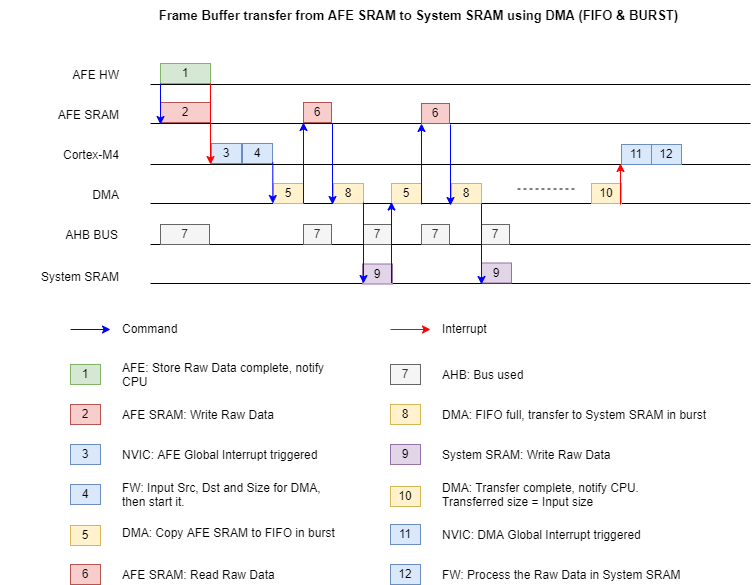

The diagram above was exported from draw.io. Its source (the exported page's mxGraphModel, read from the mxfile embedded in the PNG):
<mxGraphModel dx="1038" dy="641" grid="0" gridSize="10" guides="1" tooltips="1" connect="1" arrows="1" fold="1" page="0" pageScale="1" pageWidth="827" pageHeight="583" math="0" shadow="0">
  <root>
    <mxCell id="IBOPBW90_srvriRchhA5-0" />
    <mxCell id="IBOPBW90_srvriRchhA5-1" parent="IBOPBW90_srvriRchhA5-0" />
    <mxCell id="6_kmmcnkNggQExLxI3FJ-10" value="3" style="rounded=0;whiteSpace=wrap;html=1;strokeColor=#6c8ebf;fillColor=#dae8fc;" parent="IBOPBW90_srvriRchhA5-1" vertex="1">
      <mxGeometry x="221" y="179" width="30" height="20" as="geometry" />
    </mxCell>
    <mxCell id="6_kmmcnkNggQExLxI3FJ-29" value="2" style="rounded=0;whiteSpace=wrap;html=1;strokeColor=#b85450;fillColor=#f8cecc;" parent="IBOPBW90_srvriRchhA5-1" vertex="1">
      <mxGeometry x="170" y="138" width="50" height="20" as="geometry" />
    </mxCell>
    <mxCell id="IBOPBW90_srvriRchhA5-3" value="" style="endArrow=none;html=1;rounded=0;" parent="IBOPBW90_srvriRchhA5-1" edge="1">
      <mxGeometry width="50" height="50" relative="1" as="geometry">
        <mxPoint x="160" y="120" as="sourcePoint" />
        <mxPoint x="760" y="120" as="targetPoint" />
      </mxGeometry>
    </mxCell>
    <mxCell id="IBOPBW90_srvriRchhA5-4" value="" style="endArrow=none;html=1;rounded=0;" parent="IBOPBW90_srvriRchhA5-1" edge="1">
      <mxGeometry width="50" height="50" relative="1" as="geometry">
        <mxPoint x="160" y="159" as="sourcePoint" />
        <mxPoint x="760" y="159" as="targetPoint" />
      </mxGeometry>
    </mxCell>
    <mxCell id="IBOPBW90_srvriRchhA5-6" value="" style="endArrow=none;html=1;rounded=0;" parent="IBOPBW90_srvriRchhA5-1" edge="1">
      <mxGeometry width="50" height="50" relative="1" as="geometry">
        <mxPoint x="160" y="200" as="sourcePoint" />
        <mxPoint x="760" y="200" as="targetPoint" />
      </mxGeometry>
    </mxCell>
    <mxCell id="IBOPBW90_srvriRchhA5-7" value="" style="endArrow=none;html=1;rounded=0;" parent="IBOPBW90_srvriRchhA5-1" edge="1">
      <mxGeometry width="50" height="50" relative="1" as="geometry">
        <mxPoint x="160" y="239" as="sourcePoint" />
        <mxPoint x="760" y="239" as="targetPoint" />
      </mxGeometry>
    </mxCell>
    <mxCell id="IBOPBW90_srvriRchhA5-8" value="" style="endArrow=none;html=1;rounded=0;" parent="IBOPBW90_srvriRchhA5-1" edge="1">
      <mxGeometry width="50" height="50" relative="1" as="geometry">
        <mxPoint x="160" y="280" as="sourcePoint" />
        <mxPoint x="760" y="280" as="targetPoint" />
      </mxGeometry>
    </mxCell>
    <mxCell id="IBOPBW90_srvriRchhA5-9" value="" style="endArrow=none;html=1;rounded=0;" parent="IBOPBW90_srvriRchhA5-1" edge="1">
      <mxGeometry width="50" height="50" relative="1" as="geometry">
        <mxPoint x="160" y="319" as="sourcePoint" />
        <mxPoint x="760" y="319" as="targetPoint" />
      </mxGeometry>
    </mxCell>
    <mxCell id="IBOPBW90_srvriRchhA5-11" value="AFE SRAM" style="text;html=1;strokeColor=none;fillColor=none;align=right;verticalAlign=bottom;whiteSpace=wrap;rounded=0;" parent="IBOPBW90_srvriRchhA5-1" vertex="1">
      <mxGeometry x="11" y="130" width="120" height="30" as="geometry" />
    </mxCell>
    <mxCell id="IBOPBW90_srvriRchhA5-16" value="AFE HW" style="text;html=1;strokeColor=none;fillColor=none;align=right;verticalAlign=bottom;whiteSpace=wrap;rounded=0;" parent="IBOPBW90_srvriRchhA5-1" vertex="1">
      <mxGeometry x="11" y="90" width="120" height="30" as="geometry" />
    </mxCell>
    <mxCell id="IBOPBW90_srvriRchhA5-17" value="Cortex-M4" style="text;html=1;strokeColor=none;fillColor=none;align=right;verticalAlign=bottom;whiteSpace=wrap;rounded=0;" parent="IBOPBW90_srvriRchhA5-1" vertex="1">
      <mxGeometry x="11" y="170" width="120" height="30" as="geometry" />
    </mxCell>
    <mxCell id="IBOPBW90_srvriRchhA5-18" value="DMA" style="text;html=1;strokeColor=none;fillColor=none;align=right;verticalAlign=bottom;whiteSpace=wrap;rounded=0;" parent="IBOPBW90_srvriRchhA5-1" vertex="1">
      <mxGeometry x="11" y="210" width="120" height="30" as="geometry" />
    </mxCell>
    <mxCell id="IBOPBW90_srvriRchhA5-19" value="AHB BUS" style="text;html=1;strokeColor=none;fillColor=none;align=right;verticalAlign=bottom;whiteSpace=wrap;rounded=0;" parent="IBOPBW90_srvriRchhA5-1" vertex="1">
      <mxGeometry x="10" y="250" width="120" height="30" as="geometry" />
    </mxCell>
    <mxCell id="IBOPBW90_srvriRchhA5-20" value="System SRAM" style="text;html=1;strokeColor=none;fillColor=none;align=right;verticalAlign=bottom;whiteSpace=wrap;rounded=0;" parent="IBOPBW90_srvriRchhA5-1" vertex="1">
      <mxGeometry x="11" y="291.5" width="120" height="30" as="geometry" />
    </mxCell>
    <mxCell id="6_kmmcnkNggQExLxI3FJ-1" value="1" style="rounded=0;whiteSpace=wrap;html=1;strokeColor=#82b366;fillColor=#d5e8d4;" parent="IBOPBW90_srvriRchhA5-1" vertex="1">
      <mxGeometry x="170" y="99" width="50" height="20" as="geometry" />
    </mxCell>
    <mxCell id="6_kmmcnkNggQExLxI3FJ-7" value="" style="group" parent="IBOPBW90_srvriRchhA5-1" vertex="1" connectable="0">
      <mxGeometry x="80" y="430" width="110" height="30" as="geometry" />
    </mxCell>
    <mxCell id="6_kmmcnkNggQExLxI3FJ-2" value="2" style="rounded=0;whiteSpace=wrap;html=1;strokeColor=#b85450;fillColor=#f8cecc;" parent="6_kmmcnkNggQExLxI3FJ-7" vertex="1">
      <mxGeometry y="10" width="30" height="20" as="geometry" />
    </mxCell>
    <mxCell id="6_kmmcnkNggQExLxI3FJ-3" value="AFE SRAM: Write Raw Data" style="text;html=1;strokeColor=none;fillColor=none;align=left;verticalAlign=bottom;rounded=0;" parent="6_kmmcnkNggQExLxI3FJ-7" vertex="1">
      <mxGeometry x="50" width="60" height="30" as="geometry" />
    </mxCell>
    <mxCell id="6_kmmcnkNggQExLxI3FJ-11" value="" style="group" parent="IBOPBW90_srvriRchhA5-1" vertex="1" connectable="0">
      <mxGeometry x="80" y="470" width="110" height="30" as="geometry" />
    </mxCell>
    <mxCell id="6_kmmcnkNggQExLxI3FJ-12" value="3" style="rounded=0;whiteSpace=wrap;html=1;strokeColor=#6c8ebf;fillColor=#dae8fc;" parent="6_kmmcnkNggQExLxI3FJ-11" vertex="1">
      <mxGeometry y="10" width="30" height="20" as="geometry" />
    </mxCell>
    <mxCell id="6_kmmcnkNggQExLxI3FJ-13" value="NVIC: AFE Global Interrupt triggered" style="text;html=1;strokeColor=none;fillColor=none;align=left;verticalAlign=bottom;rounded=0;" parent="6_kmmcnkNggQExLxI3FJ-11" vertex="1">
      <mxGeometry x="50" width="60" height="30" as="geometry" />
    </mxCell>
    <mxCell id="6_kmmcnkNggQExLxI3FJ-14" value="4" style="rounded=0;whiteSpace=wrap;html=1;strokeColor=#6c8ebf;fillColor=#dae8fc;" parent="IBOPBW90_srvriRchhA5-1" vertex="1">
      <mxGeometry x="252" y="179" width="30" height="20" as="geometry" />
    </mxCell>
    <mxCell id="6_kmmcnkNggQExLxI3FJ-15" value="" style="group" parent="IBOPBW90_srvriRchhA5-1" vertex="1" connectable="0">
      <mxGeometry x="80" y="510" width="280" height="30" as="geometry" />
    </mxCell>
    <mxCell id="6_kmmcnkNggQExLxI3FJ-16" value="4" style="rounded=0;whiteSpace=wrap;html=1;strokeColor=#6c8ebf;fillColor=#dae8fc;" parent="6_kmmcnkNggQExLxI3FJ-15" vertex="1">
      <mxGeometry y="10" width="30" height="20" as="geometry" />
    </mxCell>
    <mxCell id="6_kmmcnkNggQExLxI3FJ-17" value="FW: Input Src, Dst and Size for DMA,&lt;br&gt;then start it." style="text;html=1;strokeColor=none;fillColor=none;align=left;verticalAlign=top;rounded=0;whiteSpace=wrap;" parent="6_kmmcnkNggQExLxI3FJ-15" vertex="1">
      <mxGeometry x="50" width="230" height="30" as="geometry" />
    </mxCell>
    <mxCell id="6_kmmcnkNggQExLxI3FJ-26" style="edgeStyle=orthogonalEdgeStyle;rounded=0;orthogonalLoop=1;jettySize=auto;html=1;strokeColor=#0000FF;startArrow=classic;startFill=1;endArrow=none;endFill=0;" parent="IBOPBW90_srvriRchhA5-1" edge="1">
      <mxGeometry relative="1" as="geometry">
        <mxPoint x="80" y="365" as="targetPoint" />
        <mxPoint x="120" y="365" as="sourcePoint" />
        <Array as="points">
          <mxPoint x="80" y="365" />
        </Array>
      </mxGeometry>
    </mxCell>
    <mxCell id="6_kmmcnkNggQExLxI3FJ-25" value="Command" style="text;html=1;strokeColor=none;fillColor=none;align=left;verticalAlign=middle;rounded=0;" parent="IBOPBW90_srvriRchhA5-1" vertex="1">
      <mxGeometry x="130" y="350" width="60" height="30" as="geometry" />
    </mxCell>
    <mxCell id="6_kmmcnkNggQExLxI3FJ-27" style="edgeStyle=orthogonalEdgeStyle;rounded=0;orthogonalLoop=1;jettySize=auto;html=1;strokeColor=#FF0000;startArrow=classic;startFill=1;endArrow=none;endFill=0;" parent="IBOPBW90_srvriRchhA5-1" edge="1">
      <mxGeometry relative="1" as="geometry">
        <mxPoint x="400" y="365" as="targetPoint" />
        <mxPoint x="440" y="365" as="sourcePoint" />
        <Array as="points">
          <mxPoint x="400" y="365" />
        </Array>
      </mxGeometry>
    </mxCell>
    <mxCell id="6_kmmcnkNggQExLxI3FJ-28" value="Interrupt" style="text;html=1;strokeColor=none;fillColor=none;align=left;verticalAlign=middle;rounded=0;" parent="IBOPBW90_srvriRchhA5-1" vertex="1">
      <mxGeometry x="450" y="350" width="60" height="30" as="geometry" />
    </mxCell>
    <mxCell id="6_kmmcnkNggQExLxI3FJ-6" style="edgeStyle=orthogonalEdgeStyle;rounded=0;orthogonalLoop=1;jettySize=auto;html=1;strokeColor=#0000FF;" parent="IBOPBW90_srvriRchhA5-1" edge="1">
      <mxGeometry relative="1" as="geometry">
        <mxPoint x="170" y="160" as="targetPoint" />
        <mxPoint x="170" y="119" as="sourcePoint" />
        <Array as="points">
          <mxPoint x="170" y="119" />
        </Array>
      </mxGeometry>
    </mxCell>
    <mxCell id="6_kmmcnkNggQExLxI3FJ-31" value="" style="group;whiteSpace=wrap;" parent="IBOPBW90_srvriRchhA5-1" vertex="1" connectable="0">
      <mxGeometry x="80" y="390" width="280" height="30" as="geometry" />
    </mxCell>
    <mxCell id="6_kmmcnkNggQExLxI3FJ-32" value="1" style="rounded=0;whiteSpace=wrap;html=1;strokeColor=#82b366;fillColor=#d5e8d4;" parent="6_kmmcnkNggQExLxI3FJ-31" vertex="1">
      <mxGeometry y="10" width="30" height="20" as="geometry" />
    </mxCell>
    <mxCell id="6_kmmcnkNggQExLxI3FJ-33" value="AFE: Store Raw Data complete, notify CPU" style="text;html=1;strokeColor=none;fillColor=none;align=left;verticalAlign=top;rounded=0;whiteSpace=wrap;" parent="6_kmmcnkNggQExLxI3FJ-31" vertex="1">
      <mxGeometry x="50" width="230" height="30" as="geometry" />
    </mxCell>
    <mxCell id="6_kmmcnkNggQExLxI3FJ-39" value="5" style="rounded=0;whiteSpace=wrap;html=1;strokeColor=#d6b656;fillColor=#fff2cc;" parent="IBOPBW90_srvriRchhA5-1" vertex="1">
      <mxGeometry x="283" y="219" width="30" height="20" as="geometry" />
    </mxCell>
    <mxCell id="6_kmmcnkNggQExLxI3FJ-40" style="edgeStyle=orthogonalEdgeStyle;rounded=0;orthogonalLoop=1;jettySize=auto;html=1;strokeColor=#0000FF;" parent="IBOPBW90_srvriRchhA5-1" edge="1">
      <mxGeometry relative="1" as="geometry">
        <mxPoint x="282.3100000000001" y="239" as="targetPoint" />
        <mxPoint x="282.3100000000001" y="198" as="sourcePoint" />
        <Array as="points">
          <mxPoint x="282.31" y="198" />
        </Array>
      </mxGeometry>
    </mxCell>
    <mxCell id="6_kmmcnkNggQExLxI3FJ-41" style="edgeStyle=orthogonalEdgeStyle;rounded=0;orthogonalLoop=1;jettySize=auto;html=1;strokeColor=#FF0000;" parent="IBOPBW90_srvriRchhA5-1" edge="1">
      <mxGeometry relative="1" as="geometry">
        <mxPoint x="220" y="200" as="targetPoint" />
        <mxPoint x="220" y="119" as="sourcePoint" />
        <Array as="points">
          <mxPoint x="220" y="119" />
        </Array>
      </mxGeometry>
    </mxCell>
    <mxCell id="6_kmmcnkNggQExLxI3FJ-42" value="" style="group" parent="IBOPBW90_srvriRchhA5-1" vertex="1" connectable="0">
      <mxGeometry x="80" y="548" width="110" height="30" as="geometry" />
    </mxCell>
    <mxCell id="6_kmmcnkNggQExLxI3FJ-43" value="5" style="rounded=0;whiteSpace=wrap;html=1;strokeColor=#d6b656;fillColor=#fff2cc;" parent="6_kmmcnkNggQExLxI3FJ-42" vertex="1">
      <mxGeometry y="13" width="30" height="20" as="geometry" />
    </mxCell>
    <mxCell id="6_kmmcnkNggQExLxI3FJ-44" value="DMA: Copy AFE SRAM to FIFO in burst" style="text;html=1;strokeColor=none;fillColor=none;align=left;verticalAlign=bottom;rounded=0;" parent="6_kmmcnkNggQExLxI3FJ-42" vertex="1">
      <mxGeometry x="50" width="60" height="30" as="geometry" />
    </mxCell>
    <mxCell id="6_kmmcnkNggQExLxI3FJ-47" value="8" style="rounded=0;whiteSpace=wrap;html=1;strokeColor=#d6b656;fillColor=#fff2cc;" parent="IBOPBW90_srvriRchhA5-1" vertex="1">
      <mxGeometry x="343" y="219" width="30" height="20" as="geometry" />
    </mxCell>
    <mxCell id="6_kmmcnkNggQExLxI3FJ-48" style="edgeStyle=orthogonalEdgeStyle;rounded=0;orthogonalLoop=1;jettySize=auto;html=1;strokeColor=#0000FF;startArrow=classic;startFill=1;endArrow=none;endFill=0;" parent="IBOPBW90_srvriRchhA5-1" edge="1">
      <mxGeometry relative="1" as="geometry">
        <mxPoint x="313" y="239" as="targetPoint" />
        <mxPoint x="313" y="158" as="sourcePoint" />
        <Array as="points">
          <mxPoint x="313" y="158" />
        </Array>
      </mxGeometry>
    </mxCell>
    <mxCell id="6_kmmcnkNggQExLxI3FJ-49" value="6" style="rounded=0;whiteSpace=wrap;html=1;strokeColor=#b85450;fillColor=#f8cecc;" parent="IBOPBW90_srvriRchhA5-1" vertex="1">
      <mxGeometry x="313" y="138" width="28" height="20" as="geometry" />
    </mxCell>
    <mxCell id="6_kmmcnkNggQExLxI3FJ-51" value="" style="group" parent="IBOPBW90_srvriRchhA5-1" vertex="1" connectable="0">
      <mxGeometry x="80" y="590" width="110" height="30" as="geometry" />
    </mxCell>
    <mxCell id="6_kmmcnkNggQExLxI3FJ-52" value="6" style="rounded=0;whiteSpace=wrap;html=1;strokeColor=#b85450;fillColor=#f8cecc;" parent="6_kmmcnkNggQExLxI3FJ-51" vertex="1">
      <mxGeometry y="10" width="30" height="20" as="geometry" />
    </mxCell>
    <mxCell id="6_kmmcnkNggQExLxI3FJ-53" value="AFE SRAM: Read Raw Data" style="text;html=1;strokeColor=none;fillColor=none;align=left;verticalAlign=bottom;rounded=0;" parent="6_kmmcnkNggQExLxI3FJ-51" vertex="1">
      <mxGeometry x="50" width="60" height="30" as="geometry" />
    </mxCell>
    <mxCell id="6_kmmcnkNggQExLxI3FJ-57" style="edgeStyle=orthogonalEdgeStyle;rounded=0;orthogonalLoop=1;jettySize=auto;html=1;strokeColor=#0000FF;startArrow=classic;startFill=1;endArrow=none;endFill=0;" parent="IBOPBW90_srvriRchhA5-1" edge="1">
      <mxGeometry relative="1" as="geometry">
        <mxPoint x="342" y="159" as="targetPoint" />
        <mxPoint x="342" y="240" as="sourcePoint" />
        <Array as="points">
          <mxPoint x="342" y="159" />
        </Array>
      </mxGeometry>
    </mxCell>
    <mxCell id="6_kmmcnkNggQExLxI3FJ-58" value="" style="group" parent="IBOPBW90_srvriRchhA5-1" vertex="1" connectable="0">
      <mxGeometry x="400" y="390" width="110" height="30" as="geometry" />
    </mxCell>
    <mxCell id="6_kmmcnkNggQExLxI3FJ-59" value="7" style="rounded=0;whiteSpace=wrap;html=1;strokeColor=#666666;fillColor=#f5f5f5;fontColor=#333333;" parent="6_kmmcnkNggQExLxI3FJ-58" vertex="1">
      <mxGeometry y="10" width="30" height="20" as="geometry" />
    </mxCell>
    <mxCell id="6_kmmcnkNggQExLxI3FJ-60" value="AHB: Bus used" style="text;html=1;strokeColor=none;fillColor=none;align=left;verticalAlign=bottom;rounded=0;" parent="6_kmmcnkNggQExLxI3FJ-58" vertex="1">
      <mxGeometry x="50" width="60" height="30" as="geometry" />
    </mxCell>
    <mxCell id="6_kmmcnkNggQExLxI3FJ-61" value="7" style="rounded=0;whiteSpace=wrap;html=1;strokeColor=#666666;fillColor=#f5f5f5;fontColor=#333333;" parent="IBOPBW90_srvriRchhA5-1" vertex="1">
      <mxGeometry x="313" y="260" width="28" height="20" as="geometry" />
    </mxCell>
    <mxCell id="6_kmmcnkNggQExLxI3FJ-62" value="7" style="rounded=0;whiteSpace=wrap;html=1;strokeColor=#666666;fillColor=#f5f5f5;fontColor=#333333;" parent="IBOPBW90_srvriRchhA5-1" vertex="1">
      <mxGeometry x="373" y="260" width="28" height="20" as="geometry" />
    </mxCell>
    <mxCell id="6_kmmcnkNggQExLxI3FJ-64" value="9" style="rounded=0;whiteSpace=wrap;html=1;fillColor=#e1d5e7;strokeColor=#9673a6;" parent="IBOPBW90_srvriRchhA5-1" vertex="1">
      <mxGeometry x="372" y="299.5" width="30" height="20" as="geometry" />
    </mxCell>
    <mxCell id="6_kmmcnkNggQExLxI3FJ-70" style="edgeStyle=orthogonalEdgeStyle;rounded=0;orthogonalLoop=1;jettySize=auto;html=1;strokeColor=#0000FF;startArrow=classic;startFill=1;endArrow=none;endFill=0;" parent="IBOPBW90_srvriRchhA5-1" edge="1">
      <mxGeometry relative="1" as="geometry">
        <mxPoint x="373" y="238" as="targetPoint" />
        <mxPoint x="373" y="319" as="sourcePoint" />
        <Array as="points">
          <mxPoint x="373" y="238" />
        </Array>
      </mxGeometry>
    </mxCell>
    <mxCell id="6_kmmcnkNggQExLxI3FJ-90" value="5" style="rounded=0;whiteSpace=wrap;html=1;strokeColor=#d6b656;fillColor=#fff2cc;" parent="IBOPBW90_srvriRchhA5-1" vertex="1">
      <mxGeometry x="401" y="219" width="30" height="20" as="geometry" />
    </mxCell>
    <mxCell id="6_kmmcnkNggQExLxI3FJ-91" value="8" style="rounded=0;whiteSpace=wrap;html=1;strokeColor=#d6b656;fillColor=#fff2cc;" parent="IBOPBW90_srvriRchhA5-1" vertex="1">
      <mxGeometry x="461" y="219" width="30" height="20" as="geometry" />
    </mxCell>
    <mxCell id="6_kmmcnkNggQExLxI3FJ-92" style="edgeStyle=orthogonalEdgeStyle;rounded=0;orthogonalLoop=1;jettySize=auto;html=1;strokeColor=#0000FF;startArrow=classic;startFill=1;endArrow=none;endFill=0;" parent="IBOPBW90_srvriRchhA5-1" edge="1">
      <mxGeometry relative="1" as="geometry">
        <mxPoint x="431" y="240" as="targetPoint" />
        <mxPoint x="431" y="159" as="sourcePoint" />
        <Array as="points">
          <mxPoint x="431" y="159" />
        </Array>
      </mxGeometry>
    </mxCell>
    <mxCell id="6_kmmcnkNggQExLxI3FJ-93" value="6" style="rounded=0;whiteSpace=wrap;html=1;strokeColor=#b85450;fillColor=#f8cecc;" parent="IBOPBW90_srvriRchhA5-1" vertex="1">
      <mxGeometry x="431" y="139" width="28" height="20" as="geometry" />
    </mxCell>
    <mxCell id="6_kmmcnkNggQExLxI3FJ-94" style="edgeStyle=orthogonalEdgeStyle;rounded=0;orthogonalLoop=1;jettySize=auto;html=1;strokeColor=#0000FF;startArrow=classic;startFill=1;endArrow=none;endFill=0;" parent="IBOPBW90_srvriRchhA5-1" edge="1">
      <mxGeometry relative="1" as="geometry">
        <mxPoint x="460" y="160" as="targetPoint" />
        <mxPoint x="460" y="241" as="sourcePoint" />
        <Array as="points">
          <mxPoint x="460" y="160" />
        </Array>
      </mxGeometry>
    </mxCell>
    <mxCell id="6_kmmcnkNggQExLxI3FJ-95" value="7" style="rounded=0;whiteSpace=wrap;html=1;strokeColor=#666666;fillColor=#f5f5f5;fontColor=#333333;" parent="IBOPBW90_srvriRchhA5-1" vertex="1">
      <mxGeometry x="431" y="260" width="28" height="20" as="geometry" />
    </mxCell>
    <mxCell id="6_kmmcnkNggQExLxI3FJ-96" value="7" style="rounded=0;whiteSpace=wrap;html=1;strokeColor=#666666;fillColor=#f5f5f5;fontColor=#333333;" parent="IBOPBW90_srvriRchhA5-1" vertex="1">
      <mxGeometry x="491" y="260" width="28" height="20" as="geometry" />
    </mxCell>
    <mxCell id="6_kmmcnkNggQExLxI3FJ-97" value="9" style="rounded=0;whiteSpace=wrap;html=1;fillColor=#e1d5e7;strokeColor=#9673a6;" parent="IBOPBW90_srvriRchhA5-1" vertex="1">
      <mxGeometry x="491" y="298.5" width="30" height="20" as="geometry" />
    </mxCell>
    <mxCell id="6_kmmcnkNggQExLxI3FJ-98" style="edgeStyle=orthogonalEdgeStyle;rounded=0;orthogonalLoop=1;jettySize=auto;html=1;strokeColor=#0000FF;startArrow=classic;startFill=1;endArrow=none;endFill=0;" parent="IBOPBW90_srvriRchhA5-1" edge="1">
      <mxGeometry relative="1" as="geometry">
        <mxPoint x="491" y="239" as="targetPoint" />
        <mxPoint x="491" y="320" as="sourcePoint" />
        <Array as="points">
          <mxPoint x="491" y="239" />
        </Array>
      </mxGeometry>
    </mxCell>
    <mxCell id="6_kmmcnkNggQExLxI3FJ-99" style="edgeStyle=orthogonalEdgeStyle;rounded=0;orthogonalLoop=1;jettySize=auto;html=1;strokeColor=#0000FF;startArrow=classic;startFill=1;endArrow=none;endFill=0;" parent="IBOPBW90_srvriRchhA5-1" edge="1">
      <mxGeometry relative="1" as="geometry">
        <mxPoint x="401" y="318.5" as="targetPoint" />
        <mxPoint x="401" y="237.5" as="sourcePoint" />
        <Array as="points">
          <mxPoint x="401" y="237.5" />
        </Array>
      </mxGeometry>
    </mxCell>
    <mxCell id="6_kmmcnkNggQExLxI3FJ-107" value="" style="group" parent="IBOPBW90_srvriRchhA5-1" vertex="1" connectable="0">
      <mxGeometry x="400" y="470" width="110" height="30" as="geometry" />
    </mxCell>
    <mxCell id="6_kmmcnkNggQExLxI3FJ-108" value="9" style="rounded=0;whiteSpace=wrap;html=1;strokeColor=#9673a6;fillColor=#e1d5e7;" parent="6_kmmcnkNggQExLxI3FJ-107" vertex="1">
      <mxGeometry y="10" width="30" height="20" as="geometry" />
    </mxCell>
    <mxCell id="6_kmmcnkNggQExLxI3FJ-109" value="System SRAM: Write Raw Data" style="text;html=1;strokeColor=none;fillColor=none;align=left;verticalAlign=bottom;rounded=0;" parent="6_kmmcnkNggQExLxI3FJ-107" vertex="1">
      <mxGeometry x="50" width="60" height="30" as="geometry" />
    </mxCell>
    <mxCell id="6_kmmcnkNggQExLxI3FJ-110" value="" style="group" parent="IBOPBW90_srvriRchhA5-1" vertex="1" connectable="0">
      <mxGeometry x="400" y="430" width="110" height="30" as="geometry" />
    </mxCell>
    <mxCell id="6_kmmcnkNggQExLxI3FJ-111" value="8" style="rounded=0;whiteSpace=wrap;html=1;strokeColor=#d6b656;fillColor=#fff2cc;" parent="6_kmmcnkNggQExLxI3FJ-110" vertex="1">
      <mxGeometry y="10" width="30" height="20" as="geometry" />
    </mxCell>
    <mxCell id="6_kmmcnkNggQExLxI3FJ-112" value="DMA: FIFO full, transfer to System SRAM in burst" style="text;html=1;strokeColor=none;fillColor=none;align=left;verticalAlign=bottom;rounded=0;" parent="6_kmmcnkNggQExLxI3FJ-110" vertex="1">
      <mxGeometry x="50" width="60" height="30" as="geometry" />
    </mxCell>
    <mxCell id="6_kmmcnkNggQExLxI3FJ-113" value="" style="endArrow=none;dashed=1;html=1;strokeColor=#000000;rounded=0;" parent="IBOPBW90_srvriRchhA5-1" edge="1">
      <mxGeometry width="50" height="50" relative="1" as="geometry">
        <mxPoint x="527" y="224.5" as="sourcePoint" />
        <mxPoint x="587" y="224.5" as="targetPoint" />
      </mxGeometry>
    </mxCell>
    <mxCell id="6_kmmcnkNggQExLxI3FJ-115" value="10" style="rounded=0;whiteSpace=wrap;html=1;strokeColor=#d6b656;fillColor=#fff2cc;" parent="IBOPBW90_srvriRchhA5-1" vertex="1">
      <mxGeometry x="601" y="219" width="30" height="20" as="geometry" />
    </mxCell>
    <mxCell id="6_kmmcnkNggQExLxI3FJ-116" value="11" style="rounded=0;whiteSpace=wrap;html=1;strokeColor=#6c8ebf;fillColor=#dae8fc;" parent="IBOPBW90_srvriRchhA5-1" vertex="1">
      <mxGeometry x="631" y="180" width="30" height="20" as="geometry" />
    </mxCell>
    <mxCell id="6_kmmcnkNggQExLxI3FJ-118" style="edgeStyle=orthogonalEdgeStyle;rounded=0;orthogonalLoop=1;jettySize=auto;html=1;strokeColor=#FF0000;" parent="IBOPBW90_srvriRchhA5-1" edge="1">
      <mxGeometry relative="1" as="geometry">
        <mxPoint x="630.0000000000002" y="199" as="targetPoint" />
        <mxPoint x="630.0000000000002" y="240" as="sourcePoint" />
        <Array as="points">
          <mxPoint x="630" y="199" />
        </Array>
      </mxGeometry>
    </mxCell>
    <mxCell id="6_kmmcnkNggQExLxI3FJ-127" value="" style="group" parent="IBOPBW90_srvriRchhA5-1" vertex="1" connectable="0">
      <mxGeometry x="400" y="510" width="110" height="30" as="geometry" />
    </mxCell>
    <mxCell id="6_kmmcnkNggQExLxI3FJ-128" value="10" style="rounded=0;whiteSpace=wrap;html=1;strokeColor=#d6b656;fillColor=#fff2cc;" parent="6_kmmcnkNggQExLxI3FJ-127" vertex="1">
      <mxGeometry y="12" width="30" height="20" as="geometry" />
    </mxCell>
    <mxCell id="6_kmmcnkNggQExLxI3FJ-129" value="DMA: Transfer complete, notify CPU.&lt;br&gt;Transferred size = Input size" style="text;html=1;strokeColor=none;fillColor=none;align=left;verticalAlign=top;rounded=0;" parent="6_kmmcnkNggQExLxI3FJ-127" vertex="1">
      <mxGeometry x="50" width="60" height="30" as="geometry" />
    </mxCell>
    <mxCell id="6_kmmcnkNggQExLxI3FJ-130" value="" style="group" parent="IBOPBW90_srvriRchhA5-1" vertex="1" connectable="0">
      <mxGeometry x="400" y="550" width="110" height="30" as="geometry" />
    </mxCell>
    <mxCell id="6_kmmcnkNggQExLxI3FJ-131" value="11" style="rounded=0;whiteSpace=wrap;html=1;strokeColor=#6c8ebf;fillColor=#dae8fc;" parent="6_kmmcnkNggQExLxI3FJ-130" vertex="1">
      <mxGeometry y="10" width="30" height="20" as="geometry" />
    </mxCell>
    <mxCell id="6_kmmcnkNggQExLxI3FJ-132" value="NVIC: DMA Global Interrupt triggered" style="text;html=1;strokeColor=none;fillColor=none;align=left;verticalAlign=bottom;rounded=0;" parent="6_kmmcnkNggQExLxI3FJ-130" vertex="1">
      <mxGeometry x="50" width="60" height="30" as="geometry" />
    </mxCell>
    <mxCell id="6_kmmcnkNggQExLxI3FJ-136" value="12" style="rounded=0;whiteSpace=wrap;html=1;strokeColor=#6c8ebf;fillColor=#dae8fc;" parent="IBOPBW90_srvriRchhA5-1" vertex="1">
      <mxGeometry x="661" y="180" width="30" height="20" as="geometry" />
    </mxCell>
    <mxCell id="6_kmmcnkNggQExLxI3FJ-141" value="" style="group" parent="IBOPBW90_srvriRchhA5-1" vertex="1" connectable="0">
      <mxGeometry x="400" y="590" width="110" height="30" as="geometry" />
    </mxCell>
    <mxCell id="6_kmmcnkNggQExLxI3FJ-142" value="12" style="rounded=0;whiteSpace=wrap;html=1;strokeColor=#6c8ebf;fillColor=#dae8fc;" parent="6_kmmcnkNggQExLxI3FJ-141" vertex="1">
      <mxGeometry y="10" width="30" height="20" as="geometry" />
    </mxCell>
    <mxCell id="6_kmmcnkNggQExLxI3FJ-143" value="FW: Process the Raw Data in System SRAM" style="text;html=1;strokeColor=none;fillColor=none;align=left;verticalAlign=bottom;rounded=0;" parent="6_kmmcnkNggQExLxI3FJ-141" vertex="1">
      <mxGeometry x="50" width="60" height="30" as="geometry" />
    </mxCell>
    <mxCell id="6_kmmcnkNggQExLxI3FJ-144" value="Frame Buffer transfer from AFE SRAM to System SRAM using DMA (FIFO &amp;amp; BURST)" style="text;html=1;strokeColor=none;fillColor=none;align=center;verticalAlign=middle;whiteSpace=wrap;rounded=0;fontStyle=1;fontSize=13;" parent="IBOPBW90_srvriRchhA5-1" vertex="1">
      <mxGeometry x="147" y="36" width="563" height="30" as="geometry" />
    </mxCell>
    <mxCell id="6_kmmcnkNggQExLxI3FJ-145" value="7" style="rounded=0;whiteSpace=wrap;html=1;strokeColor=#666666;fillColor=#f5f5f5;fontColor=#333333;" parent="IBOPBW90_srvriRchhA5-1" vertex="1">
      <mxGeometry x="170" y="260" width="49" height="20" as="geometry" />
    </mxCell>
  </root>
</mxGraphModel>